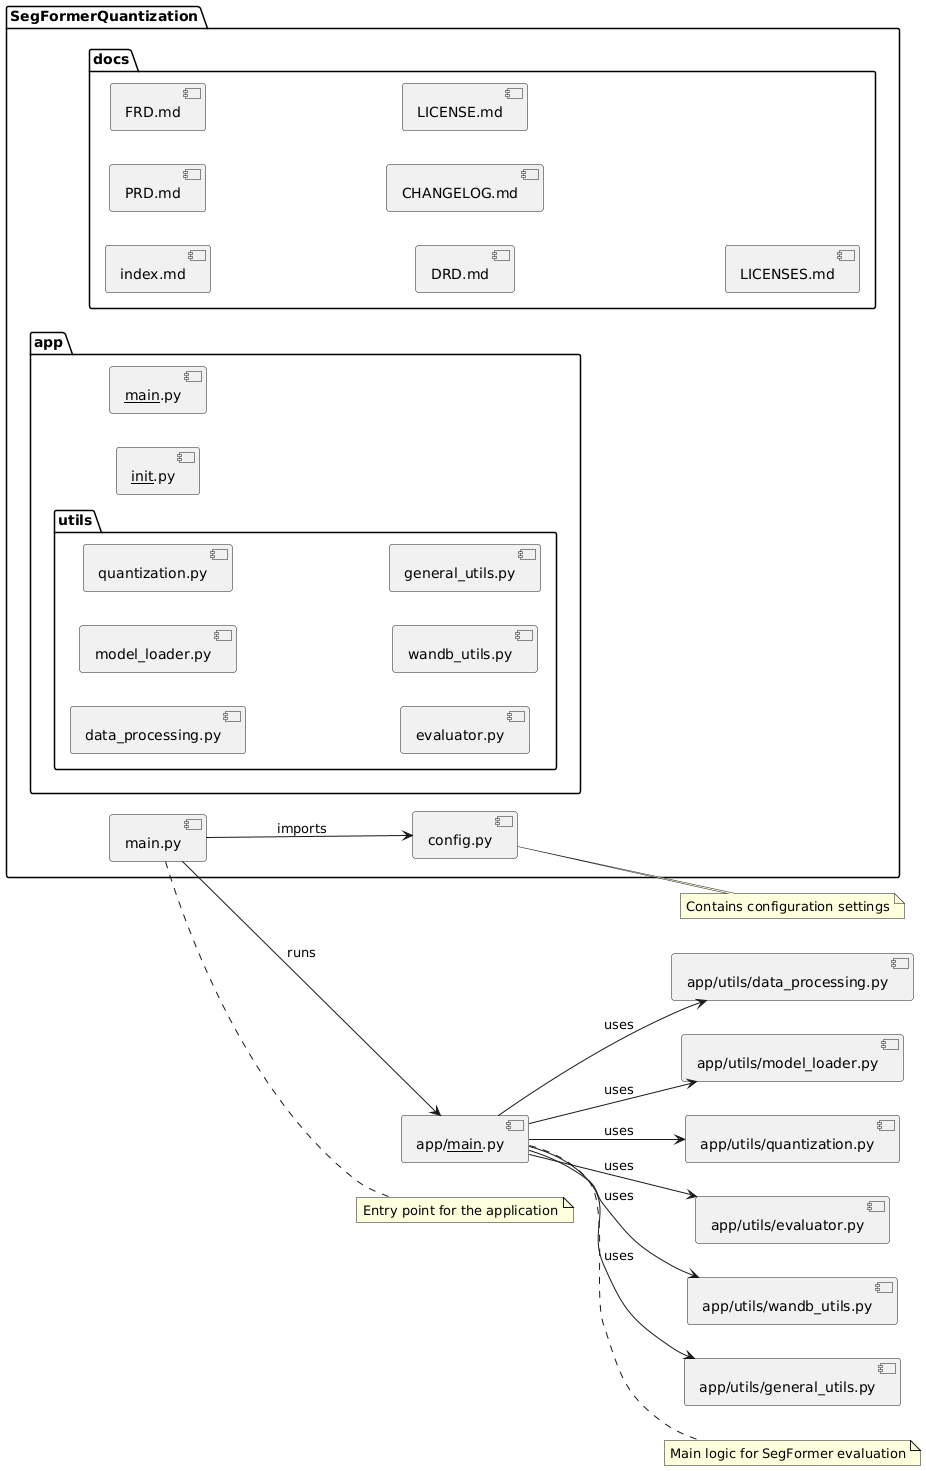

The diagram above was rendered by PlantUML. Its source (embedded in the PNG):
@startuml
left to right direction

package "SegFormerQuantization" {
  [main.py]
  [config.py]
  
  package "app" {
    [__init__.py]
    [__main__.py]
    
    package "utils" {
      [data_processing.py]
      [model_loader.py]
      [quantization.py]
      [evaluator.py]
      [wandb_utils.py]
      [general_utils.py]
    }
  }
  
  package "docs" {
    [index.md]
    [PRD.md]
    [FRD.md]
    [DRD.md]
    [CHANGELOG.md]
    [LICENSE.md]
    [LICENSES.md]
  }
}

[main.py] --> [config.py] : imports
[main.py] --> [app/__main__.py] : runs
[app/__main__.py] --> [app/utils/data_processing.py] : uses
[app/__main__.py] --> [app/utils/model_loader.py] : uses
[app/__main__.py] --> [app/utils/quantization.py] : uses
[app/__main__.py] --> [app/utils/evaluator.py] : uses
[app/__main__.py] --> [app/utils/wandb_utils.py] : uses
[app/__main__.py] --> [app/utils/general_utils.py] : uses

note right of [main.py]
  Entry point for the application
end note

note right of [config.py]
  Contains configuration settings
end note

note right of [app/__main__.py]
  Main logic for SegFormer evaluation
end note
@enduml